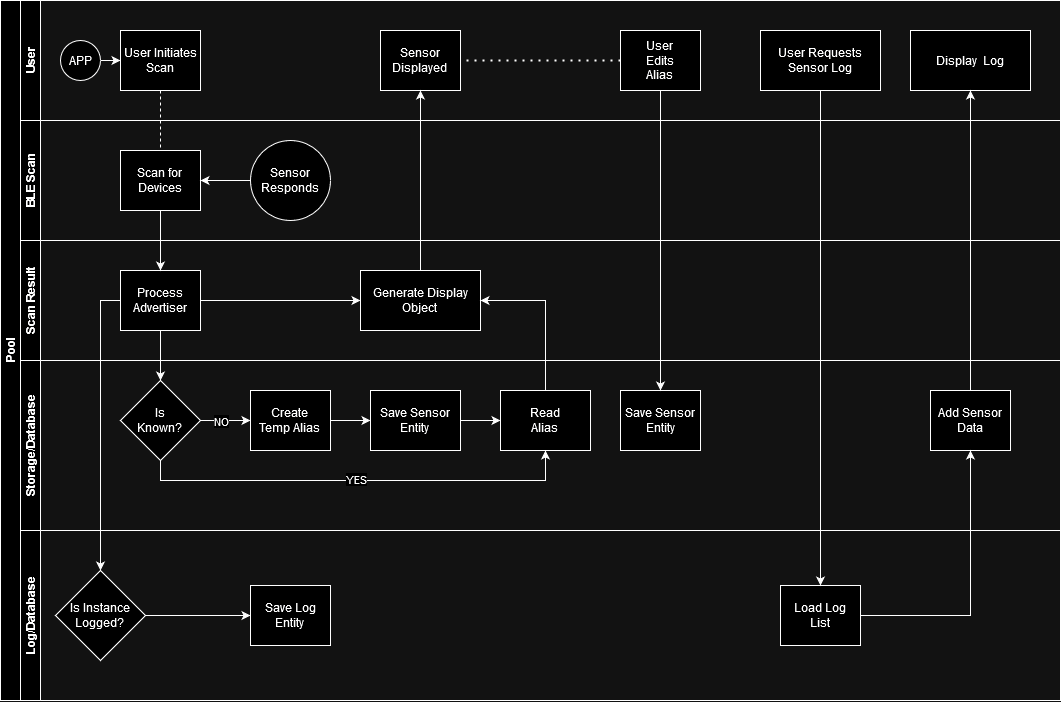

The diagram above was exported from draw.io. Its source (the exported page's mxGraphModel, read from the mxfile embedded in the PNG):
<mxGraphModel dx="2200" dy="1105" grid="1" gridSize="10" guides="1" tooltips="1" connect="1" arrows="1" fold="1" page="1" pageScale="1" pageWidth="827" pageHeight="1169" math="0" shadow="0">
  <root>
    <mxCell id="0" />
    <mxCell id="1" parent="0" />
    <mxCell id="dNxyNK7c78bLwvsdeMH5-19" value="Pool" style="swimlane;html=1;childLayout=stackLayout;resizeParent=1;resizeParentMax=0;horizontal=0;startSize=20;horizontalStack=0;" parent="1" vertex="1">
      <mxGeometry x="20" y="130" width="1060" height="700" as="geometry" />
    </mxCell>
    <mxCell id="dNxyNK7c78bLwvsdeMH5-27" value="" style="edgeStyle=orthogonalEdgeStyle;rounded=0;orthogonalLoop=1;jettySize=auto;html=1;dashed=1;endArrow=none;endFill=0;" parent="dNxyNK7c78bLwvsdeMH5-19" source="dNxyNK7c78bLwvsdeMH5-24" target="dNxyNK7c78bLwvsdeMH5-26" edge="1">
      <mxGeometry relative="1" as="geometry" />
    </mxCell>
    <mxCell id="dNxyNK7c78bLwvsdeMH5-20" value="User" style="swimlane;html=1;startSize=20;horizontal=0;" parent="dNxyNK7c78bLwvsdeMH5-19" vertex="1">
      <mxGeometry x="20" width="1040" height="120" as="geometry" />
    </mxCell>
    <mxCell id="dNxyNK7c78bLwvsdeMH5-25" value="" style="edgeStyle=orthogonalEdgeStyle;rounded=0;orthogonalLoop=1;jettySize=auto;html=1;" parent="dNxyNK7c78bLwvsdeMH5-20" source="dNxyNK7c78bLwvsdeMH5-23" target="dNxyNK7c78bLwvsdeMH5-24" edge="1">
      <mxGeometry relative="1" as="geometry" />
    </mxCell>
    <mxCell id="dNxyNK7c78bLwvsdeMH5-23" value="APP" style="ellipse;whiteSpace=wrap;html=1;" parent="dNxyNK7c78bLwvsdeMH5-20" vertex="1">
      <mxGeometry x="40" y="40" width="40" height="40" as="geometry" />
    </mxCell>
    <mxCell id="dNxyNK7c78bLwvsdeMH5-24" value="&lt;div&gt;User Initiates&lt;/div&gt;&lt;div&gt;Scan&lt;br&gt;&lt;/div&gt;" style="rounded=0;whiteSpace=wrap;html=1;fontFamily=Helvetica;fontSize=12;fontColor=#000000;align=center;" parent="dNxyNK7c78bLwvsdeMH5-20" vertex="1">
      <mxGeometry x="100" y="30" width="80" height="60" as="geometry" />
    </mxCell>
    <mxCell id="bhVb5Ab1vEDn-b9jeHzD-44" value="&lt;div&gt;Sensor &lt;br&gt;&lt;/div&gt;&lt;div&gt;Displayed&lt;br&gt;&lt;/div&gt;" style="rounded=0;whiteSpace=wrap;html=1;fontFamily=Helvetica;fontSize=12;fontColor=#000000;align=center;" parent="dNxyNK7c78bLwvsdeMH5-20" vertex="1">
      <mxGeometry x="360" y="30" width="80" height="60" as="geometry" />
    </mxCell>
    <mxCell id="bhVb5Ab1vEDn-b9jeHzD-51" value="&lt;div&gt;User &lt;br&gt;&lt;/div&gt;&lt;div&gt;Edits&lt;/div&gt;&lt;div&gt;Alias&lt;br&gt;&lt;/div&gt;" style="rounded=0;whiteSpace=wrap;html=1;fontFamily=Helvetica;fontSize=12;fontColor=#000000;align=center;" parent="dNxyNK7c78bLwvsdeMH5-20" vertex="1">
      <mxGeometry x="600" y="30" width="80" height="60" as="geometry" />
    </mxCell>
    <mxCell id="bhVb5Ab1vEDn-b9jeHzD-68" value="" style="endArrow=none;dashed=1;html=1;dashPattern=1 3;strokeWidth=2;rounded=0;entryX=1;entryY=0.5;entryDx=0;entryDy=0;exitX=0;exitY=0.5;exitDx=0;exitDy=0;" parent="dNxyNK7c78bLwvsdeMH5-20" source="bhVb5Ab1vEDn-b9jeHzD-51" target="bhVb5Ab1vEDn-b9jeHzD-44" edge="1">
      <mxGeometry width="50" height="50" relative="1" as="geometry">
        <mxPoint x="290" y="230" as="sourcePoint" />
        <mxPoint x="340" y="180" as="targetPoint" />
      </mxGeometry>
    </mxCell>
    <mxCell id="veK5HfCifO-kBpDgRrZ9-1" value="User Requests Sensor Log" style="rounded=0;whiteSpace=wrap;html=1;fontFamily=Helvetica;fontSize=12;fontColor=#000000;align=center;" vertex="1" parent="dNxyNK7c78bLwvsdeMH5-20">
      <mxGeometry x="740" y="30" width="120" height="60" as="geometry" />
    </mxCell>
    <mxCell id="veK5HfCifO-kBpDgRrZ9-4" value="&lt;div&gt;Display&amp;nbsp; Log&lt;/div&gt;" style="rounded=0;whiteSpace=wrap;html=1;fontFamily=Helvetica;fontSize=12;fontColor=#000000;align=center;" vertex="1" parent="dNxyNK7c78bLwvsdeMH5-20">
      <mxGeometry x="890" y="30" width="120" height="60" as="geometry" />
    </mxCell>
    <mxCell id="dNxyNK7c78bLwvsdeMH5-21" value="BLE Scan" style="swimlane;html=1;startSize=20;horizontal=0;" parent="dNxyNK7c78bLwvsdeMH5-19" vertex="1">
      <mxGeometry x="20" y="120" width="1040" height="120" as="geometry" />
    </mxCell>
    <mxCell id="dNxyNK7c78bLwvsdeMH5-26" value="&lt;div&gt;Scan for &lt;br&gt;&lt;/div&gt;&lt;div&gt;Devices&lt;br&gt;&lt;/div&gt;" style="rounded=0;whiteSpace=wrap;html=1;fontFamily=Helvetica;fontSize=12;fontColor=#000000;align=center;" parent="dNxyNK7c78bLwvsdeMH5-21" vertex="1">
      <mxGeometry x="100" y="30" width="80" height="60" as="geometry" />
    </mxCell>
    <mxCell id="bhVb5Ab1vEDn-b9jeHzD-17" value="" style="edgeStyle=orthogonalEdgeStyle;rounded=0;orthogonalLoop=1;jettySize=auto;html=1;" parent="dNxyNK7c78bLwvsdeMH5-21" source="bhVb5Ab1vEDn-b9jeHzD-15" target="dNxyNK7c78bLwvsdeMH5-26" edge="1">
      <mxGeometry relative="1" as="geometry" />
    </mxCell>
    <mxCell id="bhVb5Ab1vEDn-b9jeHzD-15" value="&lt;div&gt;Sensor&lt;/div&gt;&lt;div&gt;Responds&lt;br&gt;&lt;/div&gt;" style="ellipse;whiteSpace=wrap;html=1;fontColor=#000000;rounded=0;" parent="dNxyNK7c78bLwvsdeMH5-21" vertex="1">
      <mxGeometry x="230" y="20" width="80" height="80" as="geometry" />
    </mxCell>
    <mxCell id="dNxyNK7c78bLwvsdeMH5-22" value="&lt;div&gt;Scan Result&lt;br&gt;&lt;/div&gt;" style="swimlane;html=1;startSize=20;horizontal=0;" parent="dNxyNK7c78bLwvsdeMH5-19" vertex="1">
      <mxGeometry x="20" y="240" width="1040" height="120" as="geometry" />
    </mxCell>
    <mxCell id="bhVb5Ab1vEDn-b9jeHzD-42" value="" style="edgeStyle=orthogonalEdgeStyle;rounded=0;orthogonalLoop=1;jettySize=auto;html=1;" parent="dNxyNK7c78bLwvsdeMH5-22" source="bhVb5Ab1vEDn-b9jeHzD-23" target="bhVb5Ab1vEDn-b9jeHzD-41" edge="1">
      <mxGeometry relative="1" as="geometry" />
    </mxCell>
    <mxCell id="bhVb5Ab1vEDn-b9jeHzD-23" value="&lt;div&gt;Process&lt;/div&gt;&lt;div&gt;Advertiser&lt;br&gt;&lt;/div&gt;" style="rounded=0;whiteSpace=wrap;html=1;fontFamily=Helvetica;fontSize=12;fontColor=#000000;align=center;" parent="dNxyNK7c78bLwvsdeMH5-22" vertex="1">
      <mxGeometry x="100" y="30" width="80" height="60" as="geometry" />
    </mxCell>
    <mxCell id="bhVb5Ab1vEDn-b9jeHzD-41" value="&lt;div&gt;Generate Display&lt;/div&gt;&lt;div&gt;Object&lt;br&gt;&lt;/div&gt;" style="whiteSpace=wrap;html=1;fontColor=#000000;rounded=0;" parent="dNxyNK7c78bLwvsdeMH5-22" vertex="1">
      <mxGeometry x="340" y="30" width="120" height="60" as="geometry" />
    </mxCell>
    <mxCell id="bhVb5Ab1vEDn-b9jeHzD-24" value="" style="edgeStyle=orthogonalEdgeStyle;rounded=0;orthogonalLoop=1;jettySize=auto;html=1;" parent="dNxyNK7c78bLwvsdeMH5-19" source="dNxyNK7c78bLwvsdeMH5-26" target="bhVb5Ab1vEDn-b9jeHzD-23" edge="1">
      <mxGeometry relative="1" as="geometry" />
    </mxCell>
    <mxCell id="bhVb5Ab1vEDn-b9jeHzD-26" value="" style="edgeStyle=orthogonalEdgeStyle;rounded=0;orthogonalLoop=1;jettySize=auto;html=1;" parent="dNxyNK7c78bLwvsdeMH5-19" source="bhVb5Ab1vEDn-b9jeHzD-23" target="bhVb5Ab1vEDn-b9jeHzD-25" edge="1">
      <mxGeometry relative="1" as="geometry" />
    </mxCell>
    <mxCell id="bhVb5Ab1vEDn-b9jeHzD-9" value="Storage/Database" style="swimlane;html=1;startSize=20;horizontal=0;" parent="dNxyNK7c78bLwvsdeMH5-19" vertex="1">
      <mxGeometry x="20" y="360" width="1040" height="170" as="geometry" />
    </mxCell>
    <mxCell id="bhVb5Ab1vEDn-b9jeHzD-32" value="" style="edgeStyle=orthogonalEdgeStyle;rounded=0;orthogonalLoop=1;jettySize=auto;html=1;" parent="bhVb5Ab1vEDn-b9jeHzD-9" source="bhVb5Ab1vEDn-b9jeHzD-25" target="bhVb5Ab1vEDn-b9jeHzD-31" edge="1">
      <mxGeometry relative="1" as="geometry" />
    </mxCell>
    <mxCell id="bhVb5Ab1vEDn-b9jeHzD-35" value="NO" style="edgeLabel;html=1;align=center;verticalAlign=middle;resizable=0;points=[];" parent="bhVb5Ab1vEDn-b9jeHzD-32" connectable="0" vertex="1">
      <mxGeometry x="-0.2389" relative="1" as="geometry">
        <mxPoint as="offset" />
      </mxGeometry>
    </mxCell>
    <mxCell id="bhVb5Ab1vEDn-b9jeHzD-38" style="edgeStyle=orthogonalEdgeStyle;rounded=0;orthogonalLoop=1;jettySize=auto;html=1;exitX=0.5;exitY=1;exitDx=0;exitDy=0;entryX=0.5;entryY=1;entryDx=0;entryDy=0;" parent="bhVb5Ab1vEDn-b9jeHzD-9" source="bhVb5Ab1vEDn-b9jeHzD-25" target="bhVb5Ab1vEDn-b9jeHzD-36" edge="1">
      <mxGeometry relative="1" as="geometry" />
    </mxCell>
    <mxCell id="bhVb5Ab1vEDn-b9jeHzD-40" value="YES" style="edgeLabel;html=1;align=center;verticalAlign=middle;resizable=0;points=[];" parent="bhVb5Ab1vEDn-b9jeHzD-38" connectable="0" vertex="1">
      <mxGeometry x="-0.0065" y="2" relative="1" as="geometry">
        <mxPoint as="offset" />
      </mxGeometry>
    </mxCell>
    <mxCell id="bhVb5Ab1vEDn-b9jeHzD-25" value="&lt;div&gt;Is&lt;/div&gt;&lt;div&gt;Known?&lt;br&gt;&lt;/div&gt;" style="rhombus;whiteSpace=wrap;html=1;fontColor=#000000;rounded=0;" parent="bhVb5Ab1vEDn-b9jeHzD-9" vertex="1">
      <mxGeometry x="100" y="20" width="80" height="80" as="geometry" />
    </mxCell>
    <mxCell id="bhVb5Ab1vEDn-b9jeHzD-34" value="" style="edgeStyle=orthogonalEdgeStyle;rounded=0;orthogonalLoop=1;jettySize=auto;html=1;" parent="bhVb5Ab1vEDn-b9jeHzD-9" source="bhVb5Ab1vEDn-b9jeHzD-31" target="bhVb5Ab1vEDn-b9jeHzD-33" edge="1">
      <mxGeometry relative="1" as="geometry" />
    </mxCell>
    <mxCell id="bhVb5Ab1vEDn-b9jeHzD-31" value="&lt;div&gt;Create&lt;/div&gt;&lt;div&gt;Temp Alias&lt;br&gt;&lt;/div&gt;" style="whiteSpace=wrap;html=1;fontColor=#000000;rounded=0;" parent="bhVb5Ab1vEDn-b9jeHzD-9" vertex="1">
      <mxGeometry x="230" y="30" width="80" height="60" as="geometry" />
    </mxCell>
    <mxCell id="bhVb5Ab1vEDn-b9jeHzD-39" value="" style="edgeStyle=orthogonalEdgeStyle;rounded=0;orthogonalLoop=1;jettySize=auto;html=1;" parent="bhVb5Ab1vEDn-b9jeHzD-9" source="bhVb5Ab1vEDn-b9jeHzD-33" target="bhVb5Ab1vEDn-b9jeHzD-36" edge="1">
      <mxGeometry relative="1" as="geometry" />
    </mxCell>
    <mxCell id="bhVb5Ab1vEDn-b9jeHzD-33" value="&lt;div&gt;Save Sensor&lt;/div&gt;&lt;div&gt;Entity&lt;br&gt;&lt;/div&gt;" style="whiteSpace=wrap;html=1;fontColor=#000000;rounded=0;" parent="bhVb5Ab1vEDn-b9jeHzD-9" vertex="1">
      <mxGeometry x="350" y="30" width="90" height="60" as="geometry" />
    </mxCell>
    <mxCell id="bhVb5Ab1vEDn-b9jeHzD-36" value="&lt;div&gt;Read&lt;/div&gt;&lt;div&gt;Alias&lt;br&gt;&lt;/div&gt;" style="whiteSpace=wrap;html=1;fontColor=#000000;rounded=0;" parent="bhVb5Ab1vEDn-b9jeHzD-9" vertex="1">
      <mxGeometry x="480" y="30" width="90" height="60" as="geometry" />
    </mxCell>
    <mxCell id="bhVb5Ab1vEDn-b9jeHzD-52" value="&lt;div&gt;Save Sensor&lt;/div&gt;&lt;div&gt;Entity&lt;/div&gt;" style="whiteSpace=wrap;html=1;fontColor=#000000;rounded=0;" parent="bhVb5Ab1vEDn-b9jeHzD-9" vertex="1">
      <mxGeometry x="600" y="30" width="80" height="60" as="geometry" />
    </mxCell>
    <mxCell id="veK5HfCifO-kBpDgRrZ9-24" value="&lt;div&gt;Add Sensor&lt;/div&gt;&lt;div&gt;Data&lt;br&gt;&lt;/div&gt;" style="whiteSpace=wrap;html=1;fontColor=#000000;rounded=0;" vertex="1" parent="bhVb5Ab1vEDn-b9jeHzD-9">
      <mxGeometry x="910" y="30" width="80" height="60" as="geometry" />
    </mxCell>
    <mxCell id="veK5HfCifO-kBpDgRrZ9-6" value="Log/Database" style="swimlane;html=1;startSize=20;horizontal=0;" vertex="1" parent="dNxyNK7c78bLwvsdeMH5-19">
      <mxGeometry x="20" y="530" width="1040" height="170" as="geometry" />
    </mxCell>
    <mxCell id="veK5HfCifO-kBpDgRrZ9-23" value="" style="edgeStyle=orthogonalEdgeStyle;rounded=0;orthogonalLoop=1;jettySize=auto;html=1;" edge="1" parent="veK5HfCifO-kBpDgRrZ9-6" source="veK5HfCifO-kBpDgRrZ9-11" target="veK5HfCifO-kBpDgRrZ9-21">
      <mxGeometry relative="1" as="geometry" />
    </mxCell>
    <mxCell id="veK5HfCifO-kBpDgRrZ9-11" value="&lt;div&gt;Is Instance&lt;/div&gt;&lt;div&gt;Logged?&lt;br&gt;&lt;/div&gt;" style="rhombus;whiteSpace=wrap;html=1;fontColor=#000000;rounded=0;" vertex="1" parent="veK5HfCifO-kBpDgRrZ9-6">
      <mxGeometry x="35" y="40" width="90" height="90" as="geometry" />
    </mxCell>
    <mxCell id="veK5HfCifO-kBpDgRrZ9-18" value="&lt;div&gt;Load Log&lt;/div&gt;&lt;div&gt;List&lt;br&gt;&lt;/div&gt;" style="whiteSpace=wrap;html=1;fontColor=#000000;rounded=0;" vertex="1" parent="veK5HfCifO-kBpDgRrZ9-6">
      <mxGeometry x="760" y="55" width="80" height="60" as="geometry" />
    </mxCell>
    <mxCell id="veK5HfCifO-kBpDgRrZ9-21" value="&lt;div&gt;Save Log&lt;/div&gt;&lt;div&gt;Entity&lt;br&gt;&lt;/div&gt;" style="whiteSpace=wrap;html=1;fontColor=#000000;rounded=0;" vertex="1" parent="veK5HfCifO-kBpDgRrZ9-6">
      <mxGeometry x="230" y="55" width="80" height="60" as="geometry" />
    </mxCell>
    <mxCell id="bhVb5Ab1vEDn-b9jeHzD-43" style="edgeStyle=orthogonalEdgeStyle;rounded=0;orthogonalLoop=1;jettySize=auto;html=1;exitX=0.5;exitY=0;exitDx=0;exitDy=0;entryX=1;entryY=0.5;entryDx=0;entryDy=0;" parent="dNxyNK7c78bLwvsdeMH5-19" source="bhVb5Ab1vEDn-b9jeHzD-36" target="bhVb5Ab1vEDn-b9jeHzD-41" edge="1">
      <mxGeometry relative="1" as="geometry" />
    </mxCell>
    <mxCell id="bhVb5Ab1vEDn-b9jeHzD-45" style="edgeStyle=orthogonalEdgeStyle;rounded=0;orthogonalLoop=1;jettySize=auto;html=1;exitX=0.5;exitY=0;exitDx=0;exitDy=0;entryX=0.5;entryY=1;entryDx=0;entryDy=0;" parent="dNxyNK7c78bLwvsdeMH5-19" source="bhVb5Ab1vEDn-b9jeHzD-41" target="bhVb5Ab1vEDn-b9jeHzD-44" edge="1">
      <mxGeometry relative="1" as="geometry" />
    </mxCell>
    <mxCell id="bhVb5Ab1vEDn-b9jeHzD-53" style="edgeStyle=orthogonalEdgeStyle;rounded=0;orthogonalLoop=1;jettySize=auto;html=1;exitX=0.5;exitY=1;exitDx=0;exitDy=0;entryX=0.5;entryY=0;entryDx=0;entryDy=0;" parent="dNxyNK7c78bLwvsdeMH5-19" source="bhVb5Ab1vEDn-b9jeHzD-51" target="bhVb5Ab1vEDn-b9jeHzD-52" edge="1">
      <mxGeometry relative="1" as="geometry" />
    </mxCell>
    <mxCell id="veK5HfCifO-kBpDgRrZ9-3" style="edgeStyle=orthogonalEdgeStyle;rounded=0;orthogonalLoop=1;jettySize=auto;html=1;exitX=0.5;exitY=1;exitDx=0;exitDy=0;entryX=0.5;entryY=0;entryDx=0;entryDy=0;" edge="1" parent="dNxyNK7c78bLwvsdeMH5-19" source="veK5HfCifO-kBpDgRrZ9-1" target="veK5HfCifO-kBpDgRrZ9-18">
      <mxGeometry relative="1" as="geometry">
        <mxPoint x="670" y="100" as="sourcePoint" />
        <mxPoint x="820" y="390" as="targetPoint" />
      </mxGeometry>
    </mxCell>
    <mxCell id="veK5HfCifO-kBpDgRrZ9-5" style="edgeStyle=orthogonalEdgeStyle;rounded=0;orthogonalLoop=1;jettySize=auto;html=1;exitX=1;exitY=0.5;exitDx=0;exitDy=0;entryX=0.5;entryY=1;entryDx=0;entryDy=0;" edge="1" parent="dNxyNK7c78bLwvsdeMH5-19" source="veK5HfCifO-kBpDgRrZ9-18" target="veK5HfCifO-kBpDgRrZ9-24">
      <mxGeometry relative="1" as="geometry">
        <mxPoint x="860" y="420.0000000000002" as="sourcePoint" />
        <mxPoint x="970" y="500" as="targetPoint" />
      </mxGeometry>
    </mxCell>
    <mxCell id="veK5HfCifO-kBpDgRrZ9-19" style="edgeStyle=orthogonalEdgeStyle;rounded=0;orthogonalLoop=1;jettySize=auto;html=1;exitX=0;exitY=0.5;exitDx=0;exitDy=0;" edge="1" parent="dNxyNK7c78bLwvsdeMH5-19" source="bhVb5Ab1vEDn-b9jeHzD-23" target="veK5HfCifO-kBpDgRrZ9-11">
      <mxGeometry relative="1" as="geometry">
        <mxPoint x="170" y="470" as="sourcePoint" />
        <mxPoint x="555" y="460" as="targetPoint" />
      </mxGeometry>
    </mxCell>
    <mxCell id="veK5HfCifO-kBpDgRrZ9-25" style="edgeStyle=orthogonalEdgeStyle;rounded=0;orthogonalLoop=1;jettySize=auto;html=1;exitX=0.5;exitY=0;exitDx=0;exitDy=0;entryX=0.5;entryY=1;entryDx=0;entryDy=0;" edge="1" parent="dNxyNK7c78bLwvsdeMH5-19" source="veK5HfCifO-kBpDgRrZ9-24" target="veK5HfCifO-kBpDgRrZ9-4">
      <mxGeometry relative="1" as="geometry">
        <mxPoint x="670" y="100" as="sourcePoint" />
        <mxPoint x="670" y="400" as="targetPoint" />
      </mxGeometry>
    </mxCell>
  </root>
</mxGraphModel>